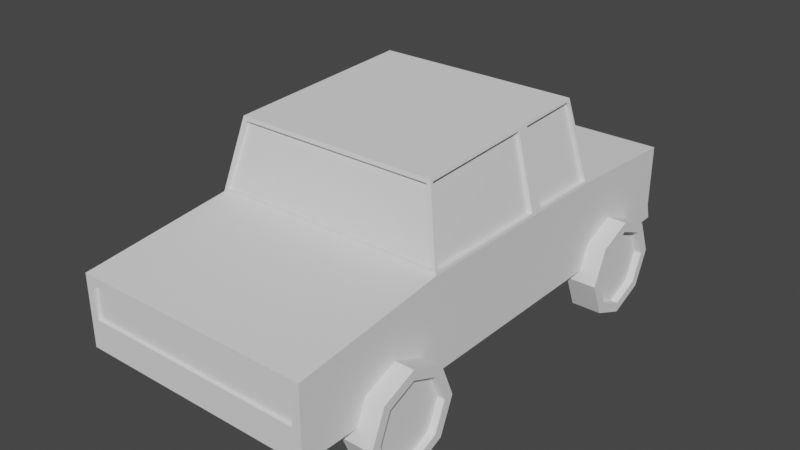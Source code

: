 # Source: Flopper_Car_1.blend  (saved by Blender 2.82.7; exported with 4.5.12 LTS)
import bpy
from mathutils import Matrix  # noqa: F401  (used for matrix-valued properties, if any)

bpy.ops.wm.read_factory_settings(use_empty=True)
scene = bpy.context.scene
scene.name = 'Scene'

# ---- collections
col_collection = bpy.data.collections.new('Collection'); scene.collection.children.link(col_collection)

# ---- world
world_world = bpy.data.worlds.new('World'); scene.world = world_world
world_world.use_nodes = True; world_world.node_tree.nodes.clear()
_N = world_world.node_tree.nodes; _L = world_world.node_tree.links
n0 = _N.new('ShaderNodeOutputWorld'); n0.name = 'World Output'; n0.location = (300, 300)
n1 = _N.new('ShaderNodeBackground'); n1.name = 'Background'; n1.location = (10, 300)
n1.inputs[0].default_value = (0.05088, 0.05088, 0.05088, 1.0)
_L.new(n1.outputs[0], n0.inputs[0])
n0.is_active_output = True
world_world.color = (0.05088, 0.05088, 0.05088)
world_world.use_sun_shadow = False
world_world.sun_shadow_jitter_overblur = 0.0

# ---- meshes
me_flopper_car_1_mesh = bpy.data.meshes.new('Flopper Car 1_Mesh')
me_flopper_car_1_mesh.from_pydata([(-0.7561, -1.428, -0.1261), (-0.7036, -1.428, 0.2705), (-0.7561, 1.756, -0.1033), (-0.7561, 1.729, 0.3936), (0.7561, -1.428, -0.1261), (0.7036, -1.428, 0.2705), (0.7561, 1.756, -0.1033), (0.7561, 1.729, 0.3936), (-0.7561, -0.4732, -0.1412), (-0.7313, -0.4691, 0.459), (0.7561, -0.4732, -0.1412), (0.7313, -0.4691, 0.459), (-0.7524, 0.9106, 0.4514), (0.7561, 0.931, -0.1412), (-0.7561, 0.931, -0.1412), (0.7524, 0.9106, 0.4514), (0.6518, 0.8298, 0.9323), (0.6269, -0.3908, 0.8668), (-0.6269, -0.3908, 0.8668), (-0.6518, 0.8298, 0.9323), (-0.7523, -0.4525, 0.4514), (0.7523, -0.4525, 0.4514), (-0.6519, -0.3721, 0.875), (0.6519, -0.3721, 0.875), (-0.7561, -1.428, -0.02654), (-0.7561, 1.729, -0.001804), (0.7561, 1.729, -0.001804), (0.7561, -1.428, -0.02654), (0.7561, -0.4732, -0.01355), (-0.7561, -0.4732, -0.01355), (0.7561, 0.931, -0.01355), (-0.7561, 0.931, -0.01355), (-0.7036, -1.428, 0.0615), (-0.7561, 1.729, 0.0426), (0.7561, 1.729, 0.0426), (0.7036, -1.428, 0.0615), (0.7561, -0.4732, 0.03205), (-0.7561, -0.4732, 0.03205), (0.7561, 0.931, 0.03205), (-0.7561, 0.931, 0.03205), (-0.7313, -0.4492, 0.4556), (0.7313, -0.4492, 0.4556), (-0.6269, -0.3709, 0.8634), (0.6269, -0.3709, 0.8634), (-0.7561, -1.428, 0.009026), (-0.7561, -1.428, 0.323), (0.7561, -1.428, 0.323), (0.7561, -1.428, 0.009026), (-0.7036, -1.408, 0.0615), (-0.7036, -1.408, 0.2705), (0.7036, -1.408, 0.2705), (0.7036, -1.408, 0.0615), (-0.7561, 0.3888, -0.1412), (0.7522, 0.3708, 0.4514), (-0.7522, 0.3708, 0.4514), (0.7561, 0.3888, -0.1412), (0.6521, 0.3525, 0.9096), (-0.6521, 0.3525, 0.9096), (-0.7561, 0.3888, -0.01355), (0.7561, 0.3888, -0.01355), (-0.7561, 0.3888, 0.03205), (0.7561, 0.3888, 0.03205), (-0.7526, 0.4508, 0.4515), (0.7561, 0.4344, -0.1412), (-0.6516, 0.4272, 0.9131), (-0.7561, 0.4344, -0.01355), (-0.7561, 0.4344, 0.03205), (-0.7561, 0.4344, -0.1412), (0.7526, 0.4508, 0.4515), (0.6516, 0.4272, 0.9131), (0.7561, 0.4344, -0.01355), (0.7561, 0.4344, 0.03205), (0.7561, 0.3888, 0.4346), (0.7561, -0.4732, 0.4346), (-0.7561, 0.4344, 0.4346), (-0.7561, 0.931, 0.4346), (0.6481, 0.3691, 0.9273), (0.6481, -0.3866, 0.8912), (-0.6481, 0.409, 0.9292), (-0.6481, 0.8443, 0.9499), (0.7561, 0.931, 0.4346), (0.6481, 0.8443, 0.9499), (-0.7561, -0.4732, 0.4346), (-0.6481, -0.3866, 0.8912), (-0.7561, 0.3888, 0.4346), (-0.6481, 0.3691, 0.9273), (0.7561, 0.4344, 0.4346), (0.6481, 0.409, 0.9292), (0.7241, 0.3708, 0.4514), (0.7242, -0.4525, 0.4514), (-0.7244, 0.4508, 0.4515), (-0.7243, 0.9106, 0.4514), (0.6277, 0.3525, 0.9096), (0.6275, -0.3721, 0.875), (-0.6273, 0.4272, 0.9131), (-0.6275, 0.8298, 0.9323), (0.7243, 0.9106, 0.4514), (0.6275, 0.8298, 0.9323), (-0.7242, -0.4525, 0.4514), (-0.6275, -0.3721, 0.875), (-0.7241, 0.3708, 0.4514), (-0.6277, 0.3525, 0.9096), (0.7244, 0.4508, 0.4515), (0.6273, 0.4272, 0.9131)], [], [(39, 75, 3, 33), (33, 3, 7, 34), (36, 73, 46, 47), (35, 5, 50, 51), (8, 10, 4, 0), (73, 82, 45, 46), (56, 23, 93, 92), (52, 55, 10, 8), (61, 72, 73, 36), (44, 45, 82, 37), (34, 7, 80, 38), (2, 6, 13, 14), (7, 3, 75, 80), (66, 74, 75, 39), (76, 85, 83, 77), (80, 75, 79, 81), (22, 57, 101, 99), (17, 18, 42, 43), (11, 9, 82, 73), (18, 17, 77, 83), (17, 11, 73, 77), (9, 18, 83, 82), (67, 65, 31, 14), (6, 26, 30, 13), (0, 24, 29, 8), (55, 59, 28, 10), (4, 27, 24, 0), (10, 28, 27, 4), (2, 25, 26, 6), (14, 31, 25, 2), (65, 66, 39, 31), (26, 34, 38, 30), (24, 44, 37, 29), (59, 61, 36, 28), (27, 47, 44, 24), (28, 36, 47, 27), (25, 33, 34, 26), (31, 39, 33, 25), (40, 41, 43, 42), (11, 17, 43, 41), (9, 11, 41, 40), (18, 9, 40, 42), (32, 1, 45, 44), (1, 5, 46, 45), (5, 35, 47, 46), (35, 32, 44, 47), (51, 50, 49, 48), (1, 32, 48, 49), (32, 35, 51, 48), (5, 1, 49, 50), (70, 71, 61, 59), (29, 37, 60, 58), (63, 70, 59, 55), (8, 29, 58, 52), (74, 84, 85, 78), (87, 78, 85, 76), (37, 82, 84, 60), (71, 86, 72, 61), (67, 63, 55, 52), (12, 62, 90, 91), (14, 13, 63, 67), (38, 80, 86, 71), (81, 79, 78, 87), (54, 20, 98, 100), (13, 30, 70, 63), (30, 38, 71, 70), (58, 60, 66, 65), (52, 58, 65, 67), (60, 84, 74, 66), (72, 86, 87, 76), (53, 21, 73, 72), (62, 12, 75, 74), (23, 56, 76, 77), (19, 64, 78, 79), (16, 15, 80, 81), (21, 23, 77, 73), (12, 19, 79, 75), (22, 20, 82, 83), (20, 54, 84, 82), (57, 22, 83, 85), (54, 57, 85, 84), (56, 53, 72, 76), (15, 68, 86, 80), (69, 16, 81, 87), (64, 62, 74, 78), (68, 69, 87, 86), (102, 96, 97, 103), (100, 98, 99, 101), (89, 88, 92, 93), (91, 90, 94, 95), (57, 54, 100, 101), (64, 19, 95, 94), (53, 56, 92, 88), (15, 16, 97, 96), (68, 15, 96, 102), (23, 21, 89, 93), (16, 69, 103, 97), (19, 12, 91, 95), (62, 64, 94, 90), (20, 22, 99, 98), (21, 53, 88, 89), (69, 68, 102, 103)])
_uv = me_flopper_car_1_mesh.uv_layers.new(name='UVMap')
_uv.uv.foreach_set('vector', [0.1736, 0.695, 0.2292, 0.695, 0.2292, 0.7134, 0.1736, 0.7134, 0.1736, 0.7134, 0.2292, 0.7134, 0.2292, 0.793, 0.1736, 0.793, 0.1736, 0.8437, 0.2292, 0.8437, 0.2292, 0.8726, 0.1736, 0.8726, 0.1829, 0.8753, 0.2199, 0.8753, 0.2199, 0.8753, 0.1829, 0.8753, 0.07008, 0.8437, 0.1497, 0.8437, 0.1497, 0.8726, 0.07008, 0.8726, 0.2292, 0.8437, 0.3088, 0.8437, 0.3088, 0.8726, 0.2292, 0.8726, 0.2292, 0.8243, 0.2292, 0.8432, 0.2292, 0.8432, 0.2292, 0.8243, 0.07008, 0.8238, 0.1497, 0.8238, 0.1497, 0.8437, 0.07008, 0.8437, 0.1736, 0.8238, 0.2292, 0.8238, 0.2292, 0.8437, 0.1736, 0.8437, 0.1736, 0.6338, 0.2292, 0.6338, 0.2292, 0.6627, 0.1736, 0.6627, 0.1736, 0.793, 0.2292, 0.793, 0.2292, 0.8113, 0.1736, 0.8113, 0.07008, 0.793, 0.1497, 0.793, 0.1497, 0.8113, 0.07008, 0.8113, 0.2292, 0.793, 0.3088, 0.793, 0.3088, 0.8113, 0.2292, 0.8113, 0.1736, 0.6836, 0.2292, 0.6836, 0.2292, 0.695, 0.1736, 0.695, 0.2292, 0.8238, 0.3088, 0.8238, 0.3088, 0.8437, 0.2292, 0.8437, 0.2292, 0.8113, 0.3088, 0.8113, 0.3088, 0.8113, 0.2292, 0.8113, 0.2292, 0.6632, 0.2292, 0.6821, 0.2292, 0.6821, 0.2292, 0.6632, 0.2305, 0.8437, 0.3075, 0.8437, 0.3075, 0.8437, 0.2305, 0.8437, 0.2305, 0.8437, 0.3075, 0.8437, 0.3088, 0.8437, 0.2292, 0.8437, 0.3075, 0.8437, 0.2305, 0.8437, 0.2292, 0.8437, 0.3088, 0.8437, 0.2305, 0.8437, 0.2305, 0.8437, 0.2292, 0.8437, 0.2292, 0.8437, 0.3075, 0.8437, 0.3075, 0.8437, 0.3088, 0.8437, 0.3088, 0.8437, 0.8547, 0.07422, 0.8724, 0.07422, 0.8724, 0.08565, 0.8547, 0.08565, 0.8547, 0.1836, 0.8724, 0.1836, 0.8724, 0.202, 0.8547, 0.202, 0.8547, 0.02443, 0.8724, 0.02443, 0.8724, 0.05333, 0.8547, 0.05333, 0.8547, 0.2144, 0.8724, 0.2144, 0.8724, 0.2343, 0.8547, 0.2343, 0.8547, 0.2632, 0.8724, 0.2632, 0.8724, 0.3428, 0.8547, 0.3428, 0.8547, 0.2343, 0.8724, 0.2343, 0.8724, 0.2632, 0.8547, 0.2632, 0.8547, 0.104, 0.8724, 0.104, 0.8724, 0.1836, 0.8547, 0.1836, 0.8547, 0.08565, 0.8724, 0.08565, 0.8724, 0.104, 0.8547, 0.104, 0.2142, 0.07031, 0.2205, 0.07031, 0.2205, 0.08174, 0.2142, 0.08174, 0.2142, 0.1797, 0.2205, 0.1797, 0.2205, 0.198, 0.2142, 0.198, 0.2142, 0.02052, 0.2205, 0.02052, 0.2205, 0.04942, 0.2142, 0.04942, 0.2142, 0.2105, 0.2205, 0.2105, 0.2205, 0.2304, 0.2142, 0.2304, 0.2142, 0.2593, 0.2205, 0.2593, 0.2205, 0.3389, 0.2142, 0.3389, 0.2142, 0.2304, 0.2205, 0.2304, 0.2205, 0.2593, 0.2142, 0.2593, 0.2142, 0.1001, 0.2205, 0.1001, 0.2205, 0.1797, 0.2142, 0.1797, 0.2142, 0.08174, 0.2205, 0.08174, 0.2205, 0.1001, 0.2142, 0.1001, 0.696, 0.148, 0.696, 0.3695, 0.6332, 0.3537, 0.6332, 0.1639, 0.2305, 0.8437, 0.2305, 0.8437, 0.2305, 0.8437, 0.2305, 0.8437, 0.3075, 0.8437, 0.2305, 0.8437, 0.2305, 0.8437, 0.3075, 0.8437, 0.3075, 0.8437, 0.3075, 0.8437, 0.3075, 0.8437, 0.3075, 0.8437, 0.1829, 0.9494, 0.2199, 0.9494, 0.2292, 0.9521, 0.1736, 0.9521, 0.2199, 0.9494, 0.2199, 0.8753, 0.2292, 0.8726, 0.2292, 0.9521, 0.2199, 0.8753, 0.1829, 0.8753, 0.1736, 0.8726, 0.2292, 0.8726, 0.1829, 0.8753, 0.1829, 0.9494, 0.1736, 0.9521, 0.1736, 0.8726, 0.1829, 0.8753, 0.2199, 0.8753, 0.2199, 0.9494, 0.1829, 0.9494, 0.2199, 0.9494, 0.1829, 0.9494, 0.1829, 0.9494, 0.2199, 0.9494, 0.1829, 0.9494, 0.1829, 0.8753, 0.1829, 0.8753, 0.1829, 0.9494, 0.2199, 0.8753, 0.2199, 0.9494, 0.2199, 0.9494, 0.2199, 0.8753, 0.2142, 0.2095, 0.2205, 0.2095, 0.2205, 0.2105, 0.2142, 0.2105, 0.2142, 0.04942, 0.2205, 0.04942, 0.2205, 0.06927, 0.2142, 0.06927, 0.8547, 0.2134, 0.8724, 0.2134, 0.8724, 0.2144, 0.8547, 0.2144, 0.8547, 0.05333, 0.8724, 0.05333, 0.8724, 0.07317, 0.8547, 0.07317, 0.2292, 0.6836, 0.2292, 0.6825, 0.2292, 0.6825, 0.2292, 0.6836, 0.2292, 0.8228, 0.3088, 0.8228, 0.3088, 0.8238, 0.2292, 0.8238, 0.1736, 0.6627, 0.2292, 0.6627, 0.2292, 0.6825, 0.1736, 0.6825, 0.1736, 0.8228, 0.2292, 0.8228, 0.2292, 0.8238, 0.1736, 0.8238, 0.07008, 0.8228, 0.1497, 0.8228, 0.1497, 0.8238, 0.07008, 0.8238, 0.2292, 0.6946, 0.2292, 0.684, 0.2292, 0.684, 0.2292, 0.6946, 0.07008, 0.8113, 0.1497, 0.8113, 0.1497, 0.8228, 0.07008, 0.8228, 0.1736, 0.8113, 0.2292, 0.8113, 0.2292, 0.8228, 0.1736, 0.8228, 0.2292, 0.8113, 0.3088, 0.8113, 0.3088, 0.8228, 0.2292, 0.8228, 0.2292, 0.6821, 0.2292, 0.6631, 0.2292, 0.6631, 0.2292, 0.6821, 0.8547, 0.202, 0.8724, 0.202, 0.8724, 0.2134, 0.8547, 0.2134, 0.2142, 0.198, 0.2205, 0.198, 0.2205, 0.2095, 0.2142, 0.2095, 0.2142, 0.06927, 0.2205, 0.06927, 0.2205, 0.07031, 0.2142, 0.07031, 0.8547, 0.07317, 0.8724, 0.07317, 0.8724, 0.07422, 0.8547, 0.07422, 0.1736, 0.6825, 0.2292, 0.6825, 0.2292, 0.6836, 0.1736, 0.6836, 0.2292, 0.8238, 0.2292, 0.8228, 0.2292, 0.8228, 0.2292, 0.8238, 0.2292, 0.8242, 0.2292, 0.8432, 0.2292, 0.8437, 0.2292, 0.8238, 0.2292, 0.684, 0.2292, 0.6946, 0.2292, 0.695, 0.2292, 0.6836, 0.2292, 0.8432, 0.2292, 0.8243, 0.2292, 0.8238, 0.2292, 0.8437, 0.2292, 0.6946, 0.2292, 0.684, 0.2292, 0.6836, 0.2292, 0.695, 0.2292, 0.8118, 0.2292, 0.8117, 0.2292, 0.8113, 0.2292, 0.8113, 0.2292, 0.8432, 0.2292, 0.8432, 0.2292, 0.8437, 0.2292, 0.8437, 0.2292, 0.6946, 0.2292, 0.6946, 0.2292, 0.695, 0.2292, 0.695, 0.2292, 0.6632, 0.2292, 0.6631, 0.2292, 0.6627, 0.2292, 0.6627, 0.2292, 0.6631, 0.2292, 0.6821, 0.2292, 0.6825, 0.2292, 0.6627, 0.2292, 0.6821, 0.2292, 0.6632, 0.2292, 0.6627, 0.2292, 0.6825, 0.2292, 0.6821, 0.2292, 0.6821, 0.2292, 0.6825, 0.2292, 0.6825, 0.2292, 0.8243, 0.2292, 0.8242, 0.2292, 0.8238, 0.2292, 0.8238, 0.2292, 0.8117, 0.2292, 0.8224, 0.2292, 0.8228, 0.2292, 0.8113, 0.2292, 0.8223, 0.2292, 0.8118, 0.2292, 0.8113, 0.2292, 0.8228, 0.2292, 0.684, 0.2292, 0.684, 0.2292, 0.6836, 0.2292, 0.6836, 0.2292, 0.8224, 0.2292, 0.8223, 0.2292, 0.8228, 0.2292, 0.8228, 0.8903, 0.3443, 0.8208, 0.3478, 0.8293, 0.273, 0.8903, 0.2728, 0.8207, 0.3437, 0.6961, 0.3388, 0.7109, 0.2736, 0.8207, 0.2728, 0.767, 0.148, 0.767, 0.2727, 0.6961, 0.2699, 0.7012, 0.1602, 0.7671, 0.148, 0.8366, 0.1515, 0.8366, 0.223, 0.7756, 0.2228, 0.2292, 0.6821, 0.2292, 0.6821, 0.2292, 0.6821, 0.2292, 0.6821, 0.2292, 0.684, 0.2292, 0.6946, 0.2292, 0.6946, 0.2292, 0.684, 0.2292, 0.8242, 0.2292, 0.8243, 0.2292, 0.8243, 0.2292, 0.8242, 0.2292, 0.8117, 0.2292, 0.8118, 0.2292, 0.8118, 0.2292, 0.8117, 0.2292, 0.8224, 0.2292, 0.8117, 0.2292, 0.8117, 0.2292, 0.8224, 0.2292, 0.8432, 0.2292, 0.8432, 0.2292, 0.8432, 0.2292, 0.8432, 0.2292, 0.8118, 0.2292, 0.8223, 0.2292, 0.8223, 0.2292, 0.8118, 0.2292, 0.6946, 0.2292, 0.6946, 0.2292, 0.6946, 0.2292, 0.6946, 0.2292, 0.684, 0.2292, 0.684, 0.2292, 0.684, 0.2292, 0.684, 0.2292, 0.6631, 0.2292, 0.6632, 0.2292, 0.6632, 0.2292, 0.6631, 0.2292, 0.8432, 0.2292, 0.8242, 0.2292, 0.8242, 0.2292, 0.8432, 0.2292, 0.8223, 0.2292, 0.8224, 0.2292, 0.8224, 0.2292, 0.8223])
me_flopper_car_1_mesh.use_remesh_fix_poles = True
me_flopper_car_1_mesh.use_remesh_preserve_attributes = False
me_flopper_car_1_mesh.use_mirror_vertex_groups = False
me_flopper_car_1_mesh.update()
me_cylinder = bpy.data.meshes.new('Cylinder')
me_cylinder.from_pydata([(0.6853, -1.0, 0.1043), (0.8748, -1.0, 0.0422), (0.6853, -0.7817, 0.01366), (0.8748, -0.8256, -0.03023), (0.6853, -0.6911, -0.2051), (0.8748, -0.7532, -0.2051), (0.6853, -0.7817, -0.4238), (0.8748, -0.8256, -0.38), (0.6853, -1.0, -0.5145), (0.8748, -1.0, -0.4524), (0.6853, -1.219, -0.4238), (0.8748, -1.175, -0.38), (0.6853, -1.31, -0.2051), (0.8748, -1.248, -0.2051), (0.6853, -1.219, 0.01366), (0.8748, -1.175, -0.03023), (0.8748, -0.7817, 0.01366), (0.8748, -1.0, 0.1043), (0.8748, -0.6911, -0.2051), (0.8748, -0.7817, -0.4238), (0.8748, -1.0, -0.5145), (0.8748, -1.219, -0.4238), (0.8748, -1.31, -0.2051), (0.8748, -1.219, 0.01366), (0.8299, -0.8256, -0.03023), (0.8299, -1.0, 0.0422), (0.8299, -0.7532, -0.2051), (0.8299, -0.8256, -0.38), (0.8299, -1.0, -0.4524), (0.8299, -1.175, -0.38), (0.8299, -1.248, -0.2051), (0.8299, -1.175, -0.03023)], [], [(0, 17, 16, 2), (2, 16, 18, 4), (4, 18, 19, 6), (6, 19, 20, 8), (8, 20, 21, 10), (10, 21, 22, 12), (5, 3, 24, 26), (12, 22, 23, 14), (14, 23, 17, 0), (0, 2, 4, 6, 8, 10, 12, 14), (1, 3, 16, 17), (3, 5, 18, 16), (5, 7, 19, 18), (7, 9, 20, 19), (9, 11, 21, 20), (11, 13, 22, 21), (13, 15, 23, 22), (15, 1, 17, 23), (24, 25, 31, 30, 29, 28, 27, 26), (15, 13, 30, 31), (11, 9, 28, 29), (7, 5, 26, 27), (3, 1, 25, 24), (1, 15, 31, 25), (13, 11, 29, 30), (9, 7, 27, 28)])
_uv = me_cylinder.uv_layers.new(name='UVMap')
_uv.uv.foreach_set('vector', [0.953, 0.7448, 0.953, 0.9528, 0.901, 0.9528, 0.901, 0.7448, 0.901, 0.7448, 0.901, 0.9528, 0.849, 0.9528, 0.849, 0.7448, 0.849, 0.7448, 0.849, 0.9528, 0.7969, 0.9528, 0.7969, 0.7448, 0.7969, 0.7448, 0.7969, 0.9528, 0.7449, 0.9528, 0.7449, 0.7448, 0.7449, 0.7448, 0.7449, 0.9528, 0.6929, 0.9528, 0.6929, 0.7448, 0.6929, 0.7448, 0.6929, 0.9528, 0.6409, 0.9528, 0.6409, 0.7448, 0.7207, 0.6407, 0.6974, 0.6972, 0.6974, 0.6972, 0.7207, 0.6407, 0.6409, 0.7448, 0.6409, 0.9528, 0.5889, 0.9528, 0.5889, 0.7448, 0.5889, 0.7448, 0.5889, 0.9528, 0.5369, 0.9528, 0.5369, 0.7448, 0.849, 0.7406, 0.9196, 0.7113, 0.9488, 0.6407, 0.9196, 0.5701, 0.849, 0.5409, 0.7783, 0.5701, 0.7491, 0.6407, 0.7783, 0.7113, 0.6409, 0.7206, 0.6974, 0.6972, 0.7115, 0.7113, 0.6409, 0.7406, 0.6974, 0.6972, 0.7207, 0.6407, 0.7408, 0.6407, 0.7115, 0.7113, 0.7207, 0.6407, 0.6974, 0.5843, 0.7115, 0.5701, 0.7408, 0.6407, 0.6974, 0.5843, 0.6409, 0.5609, 0.6409, 0.5409, 0.7115, 0.5701, 0.6409, 0.5609, 0.5845, 0.5843, 0.5703, 0.5701, 0.6409, 0.5409, 0.5845, 0.5843, 0.5611, 0.6407, 0.541, 0.6407, 0.5703, 0.5701, 0.5611, 0.6407, 0.5845, 0.6972, 0.5703, 0.7113, 0.541, 0.6407, 0.5845, 0.6972, 0.6409, 0.7206, 0.6409, 0.7406, 0.5703, 0.7113, 0.3826, 0.9205, 0.2469, 0.9767, 0.1112, 0.9205, 0.05505, 0.7848, 0.1112, 0.6492, 0.2469, 0.593, 0.3826, 0.6492, 0.4387, 0.7848, 0.5845, 0.6972, 0.5611, 0.6407, 0.5611, 0.6407, 0.5845, 0.6972, 0.5845, 0.5843, 0.6409, 0.5609, 0.6409, 0.5609, 0.5845, 0.5843, 0.6974, 0.5843, 0.7207, 0.6407, 0.7207, 0.6407, 0.6974, 0.5843, 0.6974, 0.6972, 0.6409, 0.7206, 0.6409, 0.7206, 0.6974, 0.6972, 0.6409, 0.7206, 0.5845, 0.6972, 0.5845, 0.6972, 0.6409, 0.7206, 0.5611, 0.6407, 0.5845, 0.5843, 0.5845, 0.5843, 0.5611, 0.6407, 0.6409, 0.5609, 0.6974, 0.5843, 0.6974, 0.5843, 0.6409, 0.5609])
me_cylinder.use_remesh_fix_poles = True
me_cylinder.use_remesh_preserve_attributes = False
me_cylinder.use_mirror_vertex_groups = False
me_cylinder.update()

# ---- objects
ob_flopper_car_1 = bpy.data.objects.new('Flopper Car 1', me_flopper_car_1_mesh)
ob_cylinder = bpy.data.objects.new('Cylinder', me_cylinder)

# ---- transforms, parenting, visibility, modifiers, constraints
ob_flopper_car_1.location = (0.0, 0.0, 0.0)
ob_flopper_car_1.lineart.crease_threshold = 0.0
ob_cylinder.parent = ob_flopper_car_1
ob_cylinder.location = (0.0, 0.2188, 0.0)
ob_cylinder.lineart.crease_threshold = 0.0
_m = ob_cylinder.modifiers.new('Mirror', 'MIRROR')
_m.use_axis = (True, True, False)

# ---- collection membership
col_collection.objects.link(ob_flopper_car_1)
col_collection.objects.link(ob_cylinder)

# ---- scene / render settings (as saved in the file)
scene.frame_start = 1; scene.frame_end = 250; scene.frame_set(1)
scene.render.engine = 'BLENDER_EEVEE_NEXT'
scene.cycles.use_denoising = False
scene.cycles.samples = 128
scene.cycles.sampling_pattern = 'TABULATED_SOBOL'
scene.cycles.use_adaptive_sampling = False
scene.cycles.use_light_tree = False
scene.view_settings.view_transform = 'Filmic'
bpy.context.view_layer.update()

# ---- added for rendering (the .blend has no active camera and no usable light): camera, sun
cam_auto = bpy.data.cameras.new('AutoCamera')
cam_auto.lens = 50.0
cam_auto.sensor_width = 36.0
cam_auto.clip_end = 1000.0
ob_auto_camera = bpy.data.objects.new('AutoCamera', cam_auto)
scene.collection.objects.link(ob_auto_camera)
ob_auto_camera.location = (3.62406, -4.1848, 3.11698)
ob_auto_camera.rotation_euler = (1.09748, -7.21219e-08, 0.694738)
scene.camera = ob_auto_camera
light_auto_sun = bpy.data.lights.new('AutoSun', 'SUN')
light_auto_sun.energy = 3.0
light_auto_sun.angle = 0.0523599
ob_auto_sun = bpy.data.objects.new('AutoSun', light_auto_sun)
scene.collection.objects.link(ob_auto_sun)
ob_auto_sun.rotation_euler = (0.872665, 0.174533, 0.523599)
bpy.context.view_layer.update()
